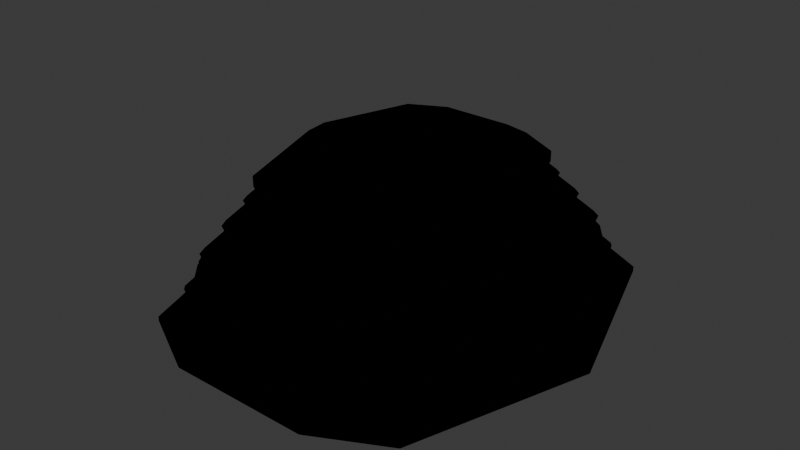 # Source: RangedEnemyModel.blend  (saved by Blender 4.2.66; exported with 4.5.12 LTS)
import bpy
from mathutils import Matrix  # noqa: F401  (used for matrix-valued properties, if any)

bpy.ops.wm.read_factory_settings(use_empty=True)
scene = bpy.context.scene
scene.name = 'Scene'

# ---- collections
col_collection = bpy.data.collections.new('Collection'); scene.collection.children.link(col_collection)

# ---- images (referenced by path relative to the original .blend; pixels are not part of the script)
import os
ASSET_DIR = os.environ.get("B2B_ASSET_DIR", "")  # directory of the original .blend (textures are referenced by path, not embedded)
HERE = os.path.dirname(os.path.abspath(__file__))  # packed textures are extracted next to this script under _unpacked/

def load_image(name, relpath, width, height, colorspace="sRGB"):
    """Load a texture the original file referenced (path relative to the .blend, or extracted next to this script)."""
    p = next((c for c in (os.path.join(HERE, relpath), os.path.join(ASSET_DIR, relpath)) if relpath and os.path.exists(c)), "")
    if p:
        img = bpy.data.images.load(p, check_existing=True)
        img.name = name
    else:  # same state as the original file: an image datablock whose file is absent (Cycles renders it pink)
        img = bpy.data.images.new(name, width, height)
        img.source = "FILE"
        img.filepath = "//" + (relpath or name)
    img.colorspace_settings.name = colorspace
    return img
img_rangedbody_diffuse2_jpg = load_image('RangedBody_diffuse2.jpg', 'RangedBody_diffuse2.jpg', 1024, 1024, 'sRGB')
img_rangedbody_spec_jpg = load_image('RangedBody_spec.jpg', 'RangedBody_spec.jpg', 1024, 1024, 'sRGB')
img_rangedhead_diffuse2_jpg = load_image('RangedHead_diffuse2.jpg', 'RangedHead_diffuse2.jpg', 1024, 1024, 'sRGB')
img_rangedhead_specular_jpg = load_image('RangedHead_specular.jpg', 'RangedHead_specular.jpg', 1024, 1024, 'sRGB')

# ---- materials (node trees are filled in below, after node groups)
mat_material_001 = bpy.data.materials.new('Material.001')
mat_material_002 = bpy.data.materials.new('Material.002')

# ---- material node trees
mat_material_001.use_nodes = True; mat_material_001.node_tree.nodes.clear()
_N = mat_material_001.node_tree.nodes; _L = mat_material_001.node_tree.links
n0 = _N.new('ShaderNodeOutputMaterial'); n0.name = 'Material Output'; n0.location = (300, 300)
n1 = _N.new('ShaderNodeTexImage'); n1.name = 'Image Texture'; n1.location = (-409, 384)
n1.image = img_rangedbody_diffuse2_jpg
n2 = _N.new('ShaderNodeTexImage'); n2.name = 'Image Texture.001'; n2.location = (-424, 88)
n2.image = img_rangedbody_spec_jpg
n3 = _N.new('ShaderNodeEeveeSpecular'); n3.name = 'Specular BSDF'; n3.location = (-3, 320)
_L.new(n2.outputs[0], n3.inputs[1])
_L.new(n1.outputs[0], n3.inputs[0])
_L.new(n3.outputs[0], n0.inputs[0])
n0.is_active_output = True
mat_material_002.use_nodes = True; mat_material_002.node_tree.nodes.clear()
_N = mat_material_002.node_tree.nodes; _L = mat_material_002.node_tree.links
n0 = _N.new('ShaderNodeOutputMaterial'); n0.name = 'Material Output'; n0.location = (300, 300)
n1 = _N.new('ShaderNodeTexImage'); n1.name = 'Image Texture'; n1.location = (-421, 409)
n1.image = img_rangedhead_diffuse2_jpg
n2 = _N.new('ShaderNodeEeveeSpecular'); n2.name = 'Specular BSDF'; n2.location = (-32, 295)
n3 = _N.new('ShaderNodeTexImage'); n3.name = 'Image Texture.001'; n3.location = (-440, 94)
n3.image = img_rangedhead_specular_jpg
_L.new(n1.outputs[0], n2.inputs[0])
_L.new(n2.outputs[0], n0.inputs[0])
_L.new(n3.outputs[0], n2.inputs[1])
n0.is_active_output = True

# ---- world
world_world = bpy.data.worlds.new('World'); scene.world = world_world
world_world.use_nodes = True; world_world.node_tree.nodes.clear()
_N = world_world.node_tree.nodes; _L = world_world.node_tree.links
n0 = _N.new('ShaderNodeOutputWorld'); n0.name = 'World Output'; n0.location = (300, 300)
n1 = _N.new('ShaderNodeBackground'); n1.name = 'Background'; n1.location = (10, 300)
n1.inputs[0].default_value = (0.05088, 0.05088, 0.05088, 1.0)
_L.new(n1.outputs[0], n0.inputs[0])
n0.is_active_output = True
world_world.color = (0.05088, 0.05088, 0.05088)
world_world.sun_shadow_jitter_overblur = 0.0

# ---- meshes
me_circle = bpy.data.meshes.new('Circle')
me_circle.from_pydata([(-4.746, 5.957, 2.839), (-6.712, 1.192e-06, 2.839), (-4.746, -5.957, 2.839), (4.746, -5.957, 2.839), (6.712, 1.192e-06, 2.839), (4.746, 5.957, 2.839), (-5.44, 6.827, 1.602), (-7.693, 1.192e-06, 1.602), (-5.44, -6.827, 1.602), (5.44, -6.827, 1.602), (7.693, 1.192e-06, 1.602), (5.44, 6.827, 1.602), (-6.163, 7.735, 0.1748), (-8.716, 1.192e-06, 0.1748), (-6.163, -7.735, 0.1748), (6.163, -7.735, 0.1748), (8.716, 1.192e-06, 0.1748), (6.163, 7.735, 0.1748), (-6.67, 8.372, -0.7475), (-9.433, 1.192e-06, -0.7475), (-6.67, -8.372, -0.7475), (6.67, -8.372, -0.7475), (9.433, 1.192e-06, -0.7475), (6.67, 8.372, -0.7475), (-6.921, 8.686, -2.095), (-9.788, 1.192e-06, -2.095), (-6.921, -8.686, -2.095), (6.921, -8.686, -2.095), (9.788, 1.192e-06, -2.095), (6.921, 8.686, -2.095), (-6.921, 8.686, -3.537), (-9.788, 1.192e-06, -3.537), (-6.921, -8.686, -3.537), (6.921, -8.686, -3.537), (9.788, 1.192e-06, -3.537), (6.921, 8.686, -3.537), (-8.044, 10.1, -3.537), (-11.38, 1.192e-06, -3.537), (-8.044, -10.1, -3.537), (8.044, -10.1, -3.537), (11.38, 1.192e-06, -3.537), (8.044, 10.1, -3.537), (-8.044, 10.1, -3.81), (-11.38, 1.192e-06, -3.81), (-8.044, -10.1, -3.81), (8.044, -10.1, -3.81), (11.38, 1.192e-06, -3.81), (8.044, 10.1, -3.81), (-3.756, 4.714, 2.839), (-5.312, 1.192e-06, 2.839), (-3.756, -4.714, 2.839), (3.756, -4.714, 2.839), (5.312, 1.192e-06, 2.839), (3.756, 4.714, 2.839), (-2.373, 7.19, 2.839), (-2.373, -7.19, 2.839), (-2.72, 8.241, 1.602), (-2.72, -8.241, 1.602), (-3.081, 9.337, 0.1748), (-3.081, -9.337, 0.1748), (-3.335, 10.11, -0.7475), (-3.335, -10.11, -0.7475), (-3.46, 10.48, -2.095), (-3.46, -10.48, -2.095), (-3.46, 10.48, -3.537), (-3.46, -10.48, -3.537), (-4.022, 12.19, -3.537), (-4.022, -12.19, -3.537), (-4.022, 12.19, -3.81), (-4.022, -12.19, -3.81), (-1.878, 5.691, 2.839), (-1.878, -5.691, 2.839), (2.373, -7.19, 2.839), (2.373, 7.19, 2.839), (2.72, -8.241, 1.602), (2.72, 8.241, 1.602), (3.081, -9.337, 0.1748), (3.081, 9.337, 0.1748), (3.335, -10.11, -0.7475), (3.335, 10.11, -0.7475), (3.46, -10.48, -2.095), (3.46, 10.48, -2.095), (3.46, -10.48, -3.537), (3.46, 10.48, -3.537), (4.022, -12.19, -3.537), (4.022, 12.19, -3.537), (4.022, -12.19, -3.81), (4.022, 12.19, -3.81), (1.878, -5.691, 2.839), (1.878, 5.691, 2.839), (-2.798, 8.478, 1.293), (2.798, 8.478, 1.293), (5.597, 7.024, 1.293), (7.915, 1.192e-06, 1.293), (5.597, -7.024, 1.293), (-2.798, -8.478, 1.293), (-5.597, -7.024, 1.293), (-7.915, 1.192e-06, 1.293), (-5.597, 7.024, 1.293), (2.798, -8.478, 1.293), (-3.172, 9.611, -0.1542), (3.172, 9.611, -0.1542), (-6.344, -7.962, -0.1542), (-8.972, 1.192e-06, -0.1542), (6.344, 7.962, -0.1542), (8.972, 1.192e-06, -0.1542), (6.344, -7.962, -0.1542), (-3.172, -9.611, -0.1542), (-6.344, 7.962, -0.1542), (3.172, -9.611, -0.1542), (3.441, -10.43, -1.886), (-3.441, -10.43, -1.886), (6.882, 8.637, -1.886), (9.733, 1.192e-06, -1.886), (-3.441, 10.43, -1.886), (3.441, 10.43, -1.886), (-6.882, -8.637, -1.886), (-9.733, 1.192e-06, -1.886), (6.882, -8.637, -1.886), (-6.882, 8.637, -1.886), (4.887, 6.133, 2.589), (6.911, 1.192e-06, 2.589), (-2.443, 7.403, 2.589), (2.443, 7.403, 2.589), (-4.887, -6.133, 2.589), (-6.911, 1.192e-06, 2.589), (4.887, -6.133, 2.589), (-2.443, -7.403, 2.589), (-4.887, 6.133, 2.589), (2.443, -7.403, 2.589), (7.048, 1.192e-06, 2.85), (4.984, 6.255, 2.85), (8.03, 1.192e-06, 1.612), (5.678, 7.126, 1.612), (-2.438, 7.605, 2.849), (2.438, 7.605, 2.849), (-2.785, 8.657, 1.611), (2.785, 8.657, 1.611), (-7.048, 1.192e-06, 2.85), (-4.984, -6.255, 2.85), (-8.03, 1.192e-06, 1.612), (-5.678, -7.126, 1.612), (-3.146, 9.751, 0.1841), (3.146, 9.751, 0.1841), (4.984, -6.255, 2.85), (5.678, -7.126, 1.612), (-2.438, -7.605, 2.849), (-2.785, -8.657, 1.611), (-4.984, 6.255, 2.85), (-5.678, 7.126, 1.612), (6.401, 8.033, 0.1851), (6.401, -8.033, 0.1851), (9.052, 1.192e-06, 0.1851), (-6.401, -8.033, 0.1851), (-3.146, -9.751, 0.1841), (-6.401, 8.033, 0.1851), (-9.052, 1.192e-06, 0.1851), (3.507, -10.84, -1.882), (3.527, -10.9, -2.092), (-3.507, -10.84, -1.882), (-3.527, -10.9, -2.092), (7.122, 8.939, -1.882), (7.161, 8.987, -2.092), (10.07, 1.192e-06, -1.882), (10.13, 1.192e-06, -2.092), (-3.507, 10.84, -1.882), (-3.527, 10.9, -2.092), (3.507, 10.84, -1.882), (3.527, 10.9, -2.092), (-7.122, -8.939, -1.882), (-7.161, -8.987, -2.092), (-10.07, 1.192e-06, -1.882), (-10.13, 1.192e-06, -2.092), (7.122, -8.939, -1.882), (7.161, -8.987, -2.092), (-7.122, 8.939, -1.882), (-7.161, 8.987, -2.092), (2.438, -7.605, 2.849), (3.146, -9.751, 0.1841), (2.785, -8.657, 1.611), (-2.865, 8.893, 1.302), (2.865, 8.893, 1.302), (5.835, 7.323, 1.303), (8.251, 1.192e-06, 1.303), (5.835, -7.323, 1.303), (-2.865, -8.893, 1.302), (-5.835, -7.323, 1.303), (-8.251, 1.192e-06, 1.303), (-5.835, 7.323, 1.303), (2.865, -8.893, 1.302), (-3.239, 10.03, -0.1449), (3.239, 10.03, -0.1449), (-6.582, -8.26, -0.1439), (-9.308, 1.192e-06, -0.1439), (6.582, 8.26, -0.1439), (9.308, 1.192e-06, -0.1439), (6.582, -8.26, -0.1439), (-3.239, -10.03, -0.1449), (-6.582, 8.26, -0.1439), (3.239, -10.03, -0.1449), (5.124, 6.431, 2.599), (7.247, 1.192e-06, 2.599), (-2.51, 7.817, 2.598), (2.51, 7.817, 2.598), (-5.124, -6.431, 2.599), (-7.247, 1.192e-06, 2.599), (5.124, -6.431, 2.599), (-2.51, -7.817, 2.598), (-5.124, 6.431, 2.599), (2.51, -7.817, 2.598)], [], [(120, 121, 10, 11), (122, 123, 75, 56), (124, 125, 7, 8), (90, 91, 77, 58), (123, 120, 11, 75), (121, 126, 9, 10), (127, 124, 8, 57), (125, 128, 6, 7), (91, 92, 17, 77), (93, 94, 15, 16), (95, 96, 14, 59), (97, 98, 12, 13), (92, 93, 16, 17), (96, 97, 13, 14), (100, 101, 79, 60), (102, 103, 19, 20), (12, 58, 142, 155), (101, 104, 23, 79), (105, 106, 21, 22), (107, 102, 20, 61), (103, 108, 18, 19), (104, 105, 22, 23), (26, 63, 160, 170), (126, 121, 201, 206), (55, 2, 139, 146), (80, 63, 65, 82), (27, 28, 164, 174), (124, 127, 207, 204), (128, 125, 205, 208), (10, 9, 145, 132), (28, 27, 33, 34), (63, 26, 32, 65), (25, 24, 30, 31), (29, 28, 34, 35), (26, 25, 31, 32), (64, 83, 85, 66), (81, 29, 35, 83), (82, 65, 67, 84), (83, 35, 41, 85), (34, 33, 39, 40), (65, 32, 38, 67), (31, 30, 36, 37), (35, 34, 40, 41), (32, 31, 37, 38), (41, 40, 46, 47), (66, 85, 87, 68), (38, 37, 43, 44), (55, 72, 88, 71), (85, 41, 47, 87), (40, 39, 45, 46), (67, 38, 44, 69), (37, 36, 42, 43), (4, 5, 53, 52), (72, 3, 51, 88), (1, 2, 50, 49), (54, 0, 48, 70), (3, 4, 52, 51), (0, 1, 49, 48), (2, 55, 71, 50), (36, 66, 68, 42), (84, 67, 69, 86), (30, 64, 66, 36), (24, 62, 64, 30), (62, 81, 83, 64), (29, 81, 168, 162), (108, 100, 60, 18), (98, 90, 58, 12), (109, 107, 61, 78), (128, 122, 56, 6), (5, 73, 89, 53), (73, 54, 70, 89), (39, 84, 86, 45), (33, 82, 84, 39), (27, 80, 82, 33), (62, 24, 176, 166), (106, 109, 78, 21), (94, 99, 76, 15), (99, 95, 59, 76), (126, 129, 74, 9), (129, 127, 57, 74), (122, 128, 208, 202), (91, 90, 180, 181), (129, 126, 206, 209), (4, 3, 144, 130), (92, 91, 181, 182), (127, 129, 209, 207), (75, 11, 133, 137), (94, 93, 183, 184), (73, 5, 131, 135), (96, 95, 185, 186), (25, 26, 170, 172), (72, 55, 146, 177), (58, 77, 143, 142), (98, 97, 187, 188), (93, 92, 182, 183), (97, 96, 186, 187), (14, 13, 156, 153), (101, 100, 190, 191), (81, 62, 166, 168), (90, 98, 188, 180), (21, 78, 110, 118), (18, 60, 114, 119), (19, 18, 119, 117), (61, 20, 116, 111), (22, 21, 118, 113), (79, 23, 112, 115), (20, 19, 117, 116), (60, 79, 115, 114), (23, 22, 113, 112), (78, 61, 111, 110), (8, 7, 140, 141), (17, 16, 152, 150), (103, 102, 192, 193), (99, 94, 184, 189), (13, 12, 155, 156), (104, 101, 191, 194), (2, 1, 138, 139), (95, 99, 189, 185), (106, 105, 195, 196), (28, 29, 162, 164), (157, 159, 160, 158), (161, 163, 164, 162), (165, 167, 168, 166), (169, 171, 172, 170), (167, 161, 162, 168), (163, 173, 174, 164), (159, 169, 170, 160), (171, 175, 176, 172), (175, 165, 166, 176), (173, 157, 158, 174), (179, 147, 185, 189), (145, 179, 189, 184), (149, 136, 180, 188), (141, 140, 187, 186), (133, 132, 183, 182), (140, 149, 188, 187), (147, 141, 186, 185), (132, 145, 184, 183), (137, 133, 182, 181), (136, 137, 181, 180), (151, 178, 199, 196), (178, 154, 197, 199), (155, 142, 190, 198), (150, 152, 195, 194), (156, 155, 198, 193), (154, 153, 192, 197), (152, 151, 196, 195), (143, 150, 194, 191), (153, 156, 193, 192), (142, 143, 191, 190), (177, 146, 207, 209), (144, 177, 209, 206), (148, 134, 202, 208), (138, 148, 208, 205), (146, 139, 204, 207), (130, 144, 206, 201), (135, 131, 200, 203), (139, 138, 205, 204), (134, 135, 203, 202), (131, 130, 201, 200), (63, 80, 158, 160), (57, 8, 141, 147), (120, 123, 203, 200), (6, 56, 136, 149), (118, 110, 157, 173), (1, 0, 148, 138), (125, 124, 204, 205), (24, 25, 172, 176), (119, 114, 165, 175), (123, 122, 202, 203), (76, 59, 154, 178), (117, 119, 175, 171), (7, 6, 149, 140), (121, 120, 200, 201), (111, 116, 169, 159), (113, 118, 173, 163), (77, 17, 150, 143), (5, 4, 130, 131), (3, 72, 177, 144), (80, 27, 174, 158), (115, 112, 161, 167), (116, 117, 171, 169), (109, 106, 196, 199), (11, 10, 132, 133), (15, 76, 178, 151), (114, 115, 167, 165), (107, 109, 199, 197), (16, 15, 151, 152), (9, 74, 179, 145), (112, 113, 163, 161), (100, 108, 198, 190), (54, 73, 135, 134), (110, 111, 159, 157), (105, 104, 194, 195), (74, 57, 147, 179), (108, 103, 193, 198), (59, 14, 153, 154), (56, 75, 137, 136), (102, 107, 197, 192), (0, 54, 134, 148), (46, 68, 87, 47), (45, 42, 68, 46), (86, 43, 42, 45), (69, 44, 43, 86)])
me_circle.polygons.foreach_set('use_smooth', [True] * 204)
_k = set([(6, 7), (6, 56), (7, 8), (8, 57), (9, 10), (9, 74), (10, 11), (11, 75), (12, 13), (12, 58), (13, 14), (14, 59), (15, 16), (15, 76), (16, 17), (17, 77), (24, 25), (24, 62), (25, 26), (26, 63), (27, 28), (27, 80), (28, 29), (29, 81), (30, 31), (30, 64), (31, 32), (32, 65), (33, 34), (33, 82), (34, 35), (35, 83), (36, 37), (36, 66), (37, 38), (38, 67), (39, 40), (39, 84), (40, 41), (41, 85), (42, 43), (42, 68), (43, 44), (44, 69), (45, 46), (45, 86), (46, 47), (47, 87), (48, 49), (48, 70), (49, 50), (50, 71), (51, 52), (51, 88), (52, 53), (53, 89), (56, 75), (57, 74), (58, 77), (59, 76), (62, 81), (63, 80), (64, 83), (65, 82), (66, 85), (67, 84), (68, 87), (69, 86), (70, 89), (71, 88), (90, 91), (90, 98), (91, 92), (92, 93), (93, 94), (94, 99), (95, 96), (95, 99), (96, 97), (97, 98), (100, 101), (100, 108), (101, 104), (102, 103), (102, 107), (103, 108), (104, 105), (105, 106), (106, 109), (107, 109), (110, 111), (110, 118), (111, 116), (112, 113), (112, 115), (113, 118), (114, 115), (114, 119), (116, 117), (117, 119), (120, 121), (120, 123), (121, 126), (122, 123), (122, 128), (124, 125), (124, 127), (125, 128), (126, 129), (127, 129), (130, 131), (130, 144), (131, 135), (132, 133), (132, 145), (133, 137), (134, 135), (134, 148), (136, 137), (136, 149), (138, 139), (138, 148), (139, 146), (140, 141), (140, 149), (141, 147), (142, 143), (142, 155), (143, 150), (144, 177), (145, 179), (146, 177), (147, 179), (150, 152), (151, 152), (151, 178), (153, 154), (153, 156), (154, 178), (155, 156), (157, 159), (157, 173), (158, 160), (158, 174), (159, 169), (160, 170), (161, 163), (161, 167), (162, 164), (162, 168), (163, 173), (164, 174), (165, 167), (165, 175), (166, 168), (166, 176), (169, 171), (170, 172), (171, 175), (172, 176), (180, 181), (180, 188), (181, 182), (182, 183), (183, 184), (184, 189), (185, 186), (185, 189), (186, 187), (187, 188), (190, 191), (190, 198), (191, 194), (192, 193), (192, 197), (193, 198), (194, 195), (195, 196), (196, 199), (197, 199), (200, 201), (200, 203), (201, 206), (202, 203), (202, 208), (204, 205), (204, 207), (205, 208), (206, 209), (207, 209)])
me_circle.attributes.new('sharp_edge', 'BOOLEAN', 'EDGE').data.foreach_set('value', [ (min(e.vertices), max(e.vertices)) in _k for e in me_circle.edges])
_uv = me_circle.uv_layers.new(name='UVMap')
_uv.uv.foreach_set('vector', [0.3714, 0.1689, 0.3438, 0.2522, 0.325, 0.2519, 0.3584, 0.1551, 0.4722, 0.1521, 0.4044, 0.1511, 0.3982, 0.1325, 0.4786, 0.1331, 0.501, 0.3365, 0.5287, 0.2534, 0.5474, 0.2539, 0.514, 0.3502, 0.2696, 0.2278, 0.2702, 0.1501, 0.2906, 0.1433, 0.2906, 0.2347, 0.4044, 0.1511, 0.3714, 0.1689, 0.3584, 0.1551, 0.3982, 0.1325, 0.3438, 0.2522, 0.3686, 0.3359, 0.3552, 0.3494, 0.325, 0.2519, 0.4683, 0.3543, 0.501, 0.3365, 0.514, 0.3502, 0.4745, 0.3727, 0.5287, 0.2534, 0.5051, 0.1703, 0.5185, 0.1568, 0.5474, 0.2539, 0.2702, 0.1501, 0.25, 0.1124, 0.2647, 0.09802, 0.2906, 0.1433, 0.1556, 0.08407, 0.05956, 0.1143, 0.04478, 0.09958, 0.1554, 0.06346, 0.03767, 0.2286, 0.05749, 0.2657, 0.04284, 0.28, 0.01754, 0.2353, 0.1525, 0.2955, 0.2486, 0.2656, 0.2635, 0.2803, 0.1525, 0.3162, 0.25, 0.1124, 0.1556, 0.08407, 0.1554, 0.06346, 0.2647, 0.09802, 0.05749, 0.2657, 0.1525, 0.2955, 0.1525, 0.3162, 0.04284, 0.28, 0.5434, 0.4893, 0.4594, 0.461, 0.4594, 0.4492, 0.5504, 0.4798, 0.5087, 0.7277, 0.5743, 0.6379, 0.5847, 0.6414, 0.5136, 0.7378, 0.9443, 0.5224, 0.9682, 0.4841, 0.974, 0.4853, 0.9481, 0.5255, 0.4594, 0.461, 0.4122, 0.4699, 0.4071, 0.4598, 0.4594, 0.4492, 0.3485, 0.5604, 0.3481, 0.6724, 0.338, 0.6775, 0.3381, 0.5571, 0.4624, 0.7364, 0.5087, 0.7277, 0.5136, 0.7378, 0.4622, 0.7479, 0.5743, 0.6379, 0.5754, 0.5254, 0.5857, 0.5203, 0.5847, 0.6414, 0.4122, 0.4699, 0.3485, 0.5604, 0.3381, 0.5571, 0.4071, 0.4598, 0.02012, 0.4169, 0.05422, 0.3668, 0.05911, 0.3718, 0.02563, 0.4173, 0.468, 0.8152, 0.3864, 0.7872, 0.3864, 0.7827, 0.4721, 0.8116, 0.164, 0.9526, 0.1965, 0.9357, 0.1998, 0.9398, 0.1648, 0.9583, 0.5838, 0.1617, 0.6088, 0.2515, 0.5898, 0.2649, 0.5615, 0.162, 0.2149, 0.3472, 0.2931, 0.453, 0.2886, 0.4545, 0.2107, 0.351, 0.4671, 0.9497, 0.4862, 0.9178, 0.4927, 0.9193, 0.4711, 0.9534, 0.3034, 0.9459, 0.3843, 0.9758, 0.3842, 0.9803, 0.2994, 0.9495, 0.02818, 0.8526, 0.05745, 0.9438, 0.05406, 0.9475, 0.02367, 0.8525, 0.6957, 0.04077, 0.5968, 0.1133, 0.5774, 0.1016, 0.688, 0.01878, 0.6088, 0.2515, 0.6462, 0.2858, 0.6385, 0.3076, 0.5898, 0.2649, 0.7714, 0.2857, 0.874, 0.2207, 0.8934, 0.2329, 0.7785, 0.3076, 0.8201, 0.0453, 0.6957, 0.04077, 0.688, 0.01878, 0.8283, 0.02349, 0.6462, 0.2858, 0.7714, 0.2857, 0.7785, 0.3076, 0.6385, 0.3076, 0.8037, 0.5833, 0.9263, 0.6032, 0.9118, 0.6313, 0.8054, 0.6107, 0.8593, 0.08008, 0.8201, 0.0453, 0.8283, 0.02349, 0.8785, 0.06609, 0.8204, 0.9788, 0.6978, 0.9589, 0.7123, 0.9308, 0.8187, 0.9514, 0.9263, 0.6032, 0.9842, 0.6632, 0.9536, 0.6722, 0.9118, 0.6313, 0.9842, 0.8213, 0.893, 0.9509, 0.8709, 0.9296, 0.9612, 0.814, 0.6978, 0.9589, 0.6399, 0.8989, 0.6705, 0.8899, 0.7123, 0.9308, 0.6399, 0.7408, 0.7312, 0.6112, 0.7532, 0.6326, 0.6629, 0.7481, 0.9842, 0.6632, 0.9842, 0.8213, 0.9612, 0.814, 0.9536, 0.6722, 0.6399, 0.8989, 0.6399, 0.7408, 0.6629, 0.7481, 0.6705, 0.8899, 0.9536, 0.6722, 0.9612, 0.814, 0.957, 0.8126, 0.9499, 0.6739, 0.8054, 0.6107, 0.9118, 0.6313, 0.9099, 0.635, 0.8058, 0.6147, 0.6705, 0.8899, 0.6629, 0.7481, 0.6671, 0.7495, 0.6742, 0.8882, 0.164, 0.9526, 0.0988, 0.9526, 0.1056, 0.932, 0.1572, 0.932, 0.9118, 0.6313, 0.9536, 0.6722, 0.9499, 0.6739, 0.9099, 0.635, 0.9612, 0.814, 0.8709, 0.9296, 0.8685, 0.9265, 0.957, 0.8126, 0.7123, 0.9308, 0.6705, 0.8899, 0.6742, 0.8882, 0.7142, 0.9272, 0.6629, 0.7481, 0.7532, 0.6326, 0.7557, 0.6356, 0.6671, 0.7495, 0.03924, 0.8539, 0.06622, 0.7722, 0.07981, 0.7892, 0.05846, 0.8539, 0.0988, 0.9526, 0.06622, 0.9357, 0.07981, 0.9186, 0.1056, 0.932, 0.2235, 0.8539, 0.1965, 0.9357, 0.1829, 0.9186, 0.2043, 0.8539, 0.164, 0.7552, 0.1965, 0.7722, 0.1829, 0.7892, 0.1572, 0.7758, 0.06622, 0.9357, 0.03924, 0.8539, 0.05846, 0.8539, 0.07981, 0.9186, 0.1965, 0.7722, 0.2235, 0.8539, 0.2043, 0.8539, 0.1829, 0.7892, 0.1965, 0.9357, 0.164, 0.9526, 0.1572, 0.932, 0.1829, 0.9186, 0.7532, 0.6326, 0.8054, 0.6107, 0.8058, 0.6147, 0.7557, 0.6356, 0.8187, 0.9514, 0.7123, 0.9308, 0.7142, 0.9272, 0.8183, 0.9474, 0.7312, 0.6112, 0.8037, 0.5833, 0.8054, 0.6107, 0.7532, 0.6326, 0.874, 0.2207, 0.8865, 0.1717, 0.9093, 0.171, 0.8934, 0.2329, 0.8865, 0.1717, 0.8593, 0.08008, 0.8785, 0.06609, 0.9093, 0.171, 0.2931, 0.584, 0.2578, 0.6343, 0.2529, 0.6291, 0.2875, 0.5836, 0.5754, 0.5254, 0.5434, 0.4893, 0.5504, 0.4798, 0.5857, 0.5203, 0.2486, 0.2656, 0.2696, 0.2278, 0.2906, 0.2347, 0.2635, 0.2803, 0.38, 0.7077, 0.4624, 0.7364, 0.4622, 0.7479, 0.373, 0.717, 0.5051, 0.1703, 0.4722, 0.1521, 0.4786, 0.1331, 0.5185, 0.1568, 0.06622, 0.7722, 0.0988, 0.7552, 0.1056, 0.7758, 0.07981, 0.7892, 0.0988, 0.7552, 0.164, 0.7552, 0.1572, 0.7758, 0.1056, 0.7758, 0.8709, 0.9296, 0.8187, 0.9514, 0.8183, 0.9474, 0.8685, 0.9265, 0.893, 0.9509, 0.8204, 0.9788, 0.8187, 0.9514, 0.8709, 0.9296, 0.5968, 0.1133, 0.5838, 0.1617, 0.5615, 0.162, 0.5774, 0.1016, 0.1558, 0.6692, 0.09647, 0.652, 0.1006, 0.6482, 0.1563, 0.6617, 0.3481, 0.6724, 0.38, 0.7077, 0.373, 0.717, 0.338, 0.6775, 0.05956, 0.1143, 0.03847, 0.1517, 0.01774, 0.1447, 0.04478, 0.09958, 0.03847, 0.1517, 0.03767, 0.2286, 0.01754, 0.2353, 0.01774, 0.1447, 0.3686, 0.3359, 0.4011, 0.3538, 0.3948, 0.3727, 0.3552, 0.3494, 0.4011, 0.3538, 0.4683, 0.3543, 0.4745, 0.3727, 0.3948, 0.3727, 0.2847, 0.9143, 0.3034, 0.9459, 0.2994, 0.9495, 0.2779, 0.9157, 0.08914, 0.724, 0.1787, 0.724, 0.1755, 0.7313, 0.09203, 0.7307, 0.4862, 0.8475, 0.468, 0.8152, 0.4721, 0.8116, 0.4931, 0.846, 0.03924, 0.8539, 0.06622, 0.9357, 0.06296, 0.9398, 0.03462, 0.8539, 0.04694, 0.7521, 0.08914, 0.724, 0.09203, 0.7307, 0.0521, 0.7544, 0.4862, 0.9178, 0.4862, 0.8475, 0.4931, 0.846, 0.4927, 0.9193, 0.09501, 0.7424, 0.05978, 0.7626, 0.05658, 0.7588, 0.09391, 0.7364, 0.04408, 0.9537, 0.01345, 0.8524, 0.01809, 0.8525, 0.04935, 0.9517, 0.0988, 0.7552, 0.06622, 0.7722, 0.06296, 0.7681, 0.09791, 0.7495, 0.2139, 0.9594, 0.1718, 0.9881, 0.1689, 0.9814, 0.2087, 0.957, 0.01965, 0.5466, 0.02012, 0.4169, 0.02563, 0.4173, 0.02411, 0.5452, 0.0988, 0.9526, 0.164, 0.9526, 0.1648, 0.9583, 0.09791, 0.9583, 0.9682, 0.4841, 0.9669, 0.3991, 0.9729, 0.3977, 0.974, 0.4853, 0.2213, 0.7556, 0.2504, 0.8594, 0.2457, 0.8593, 0.2159, 0.7578, 0.01345, 0.8524, 0.04694, 0.7521, 0.0521, 0.7544, 0.01809, 0.8525, 0.2504, 0.8594, 0.2139, 0.9594, 0.2087, 0.957, 0.2457, 0.8593, 0.7385, 0.529, 0.8434, 0.5606, 0.8436, 0.5651, 0.7347, 0.5325, 0.9866, 0.3921, 0.9866, 0.4902, 0.9801, 0.4874, 0.9794, 0.3953, 0.2578, 0.6343, 0.1558, 0.6692, 0.1563, 0.6617, 0.2529, 0.6291, 0.1787, 0.724, 0.2213, 0.7556, 0.2159, 0.7578, 0.1755, 0.7313, 0.338, 0.6775, 0.373, 0.717, 0.3617, 0.7325, 0.3217, 0.6848, 0.5857, 0.5203, 0.5504, 0.4798, 0.562, 0.4641, 0.6022, 0.513, 0.5847, 0.6414, 0.5857, 0.5203, 0.6022, 0.513, 0.6022, 0.6472, 0.4622, 0.7479, 0.5136, 0.7378, 0.5223, 0.7534, 0.462, 0.7665, 0.3381, 0.5571, 0.338, 0.6775, 0.3217, 0.6848, 0.3206, 0.5515, 0.4594, 0.4492, 0.4071, 0.4598, 0.3983, 0.4441, 0.4595, 0.4302, 0.5136, 0.7378, 0.5847, 0.6414, 0.6022, 0.6472, 0.5223, 0.7534, 0.5504, 0.4798, 0.4594, 0.4492, 0.4595, 0.4302, 0.562, 0.4641, 0.4071, 0.4598, 0.3381, 0.5571, 0.3206, 0.5515, 0.3983, 0.4441, 0.373, 0.717, 0.4622, 0.7479, 0.462, 0.7665, 0.3617, 0.7325, 0.2011, 0.9486, 0.2355, 0.8589, 0.24, 0.8591, 0.2043, 0.9525, 0.9407, 0.3594, 0.8361, 0.3252, 0.836, 0.3206, 0.9446, 0.356, 0.8439, 0.5758, 0.7278, 0.5431, 0.73, 0.5378, 0.8438, 0.5712, 0.08404, 0.9854, 0.04408, 0.9537, 0.04935, 0.9517, 0.08736, 0.9784, 0.8434, 0.5606, 0.9443, 0.5224, 0.9481, 0.5255, 0.8436, 0.5651, 0.9515, 0.3454, 0.9866, 0.3921, 0.9794, 0.3953, 0.9493, 0.3508, 0.1965, 0.9357, 0.2235, 0.8539, 0.2281, 0.8539, 0.1998, 0.9398, 0.1718, 0.9881, 0.08404, 0.9854, 0.08736, 0.9784, 0.1689, 0.9814, 0.7223, 0.348, 0.8359, 0.3098, 0.836, 0.3145, 0.7247, 0.3532, 0.2931, 0.453, 0.2931, 0.584, 0.2875, 0.5836, 0.2886, 0.4545, 0.1549, 0.3414, 0.06126, 0.3746, 0.05911, 0.3718, 0.1548, 0.338, 0.2843, 0.5823, 0.2853, 0.4556, 0.2886, 0.4545, 0.2875, 0.5836, 0.1562, 0.6582, 0.2508, 0.6263, 0.2529, 0.6291, 0.1563, 0.6617, 0.02884, 0.4185, 0.02733, 0.5441, 0.02411, 0.5452, 0.02563, 0.4173, 0.2508, 0.6263, 0.2843, 0.5823, 0.2875, 0.5836, 0.2529, 0.6291, 0.2853, 0.4556, 0.2089, 0.354, 0.2107, 0.351, 0.2886, 0.4545, 0.06126, 0.3746, 0.02884, 0.4185, 0.02563, 0.4173, 0.05911, 0.3718, 0.02733, 0.5441, 0.1025, 0.6453, 0.1006, 0.6482, 0.02411, 0.5452, 0.1025, 0.6453, 0.1562, 0.6582, 0.1563, 0.6617, 0.1006, 0.6482, 0.2089, 0.354, 0.1549, 0.3414, 0.1548, 0.338, 0.2107, 0.351, 0.08956, 0.9728, 0.1671, 0.9754, 0.1689, 0.9814, 0.08736, 0.9784, 0.05406, 0.9475, 0.08956, 0.9728, 0.08736, 0.9784, 0.04935, 0.9517, 0.2111, 0.7621, 0.1733, 0.7374, 0.1755, 0.7313, 0.2159, 0.7578, 0.2043, 0.9525, 0.24, 0.8591, 0.2457, 0.8593, 0.2087, 0.957, 0.05658, 0.7588, 0.02367, 0.8525, 0.01809, 0.8525, 0.0521, 0.7544, 0.24, 0.8591, 0.2111, 0.7621, 0.2159, 0.7578, 0.2457, 0.8593, 0.1671, 0.9754, 0.2043, 0.9525, 0.2087, 0.957, 0.1689, 0.9814, 0.02367, 0.8525, 0.05406, 0.9475, 0.04935, 0.9517, 0.01809, 0.8525, 0.09391, 0.7364, 0.05658, 0.7588, 0.0521, 0.7544, 0.09203, 0.7307, 0.1733, 0.7374, 0.09391, 0.7364, 0.09203, 0.7307, 0.1755, 0.7313, 0.7295, 0.3581, 0.7047, 0.4002, 0.6984, 0.3982, 0.7247, 0.3532, 0.7047, 0.4002, 0.7068, 0.4899, 0.7001, 0.4923, 0.6984, 0.3982, 0.9481, 0.5255, 0.974, 0.4853, 0.9801, 0.4874, 0.9528, 0.5304, 0.9446, 0.356, 0.836, 0.3206, 0.836, 0.3145, 0.9493, 0.3508, 0.8436, 0.5651, 0.9481, 0.5255, 0.9528, 0.5304, 0.8438, 0.5712, 0.7068, 0.4899, 0.7347, 0.5325, 0.73, 0.5378, 0.7001, 0.4923, 0.836, 0.3206, 0.7295, 0.3581, 0.7247, 0.3532, 0.836, 0.3145, 0.9729, 0.3977, 0.9446, 0.356, 0.9493, 0.3508, 0.9794, 0.3953, 0.7347, 0.5325, 0.8436, 0.5651, 0.8438, 0.5712, 0.73, 0.5378, 0.974, 0.4853, 0.9729, 0.3977, 0.9794, 0.3953, 0.9801, 0.4874, 0.4981, 0.845, 0.4981, 0.9204, 0.4927, 0.9193, 0.4931, 0.846, 0.4752, 0.8068, 0.4981, 0.845, 0.4931, 0.846, 0.4721, 0.8116, 0.2963, 0.9542, 0.273, 0.9168, 0.2779, 0.9157, 0.2994, 0.9495, 0.3841, 0.9848, 0.2963, 0.9542, 0.2994, 0.9495, 0.3842, 0.9803, 0.4981, 0.9204, 0.4742, 0.9583, 0.4711, 0.9534, 0.4927, 0.9193, 0.3864, 0.7782, 0.4752, 0.8068, 0.4721, 0.8116, 0.3864, 0.7827, 0.2737, 0.8427, 0.2984, 0.8066, 0.3014, 0.8113, 0.279, 0.8439, 0.4742, 0.9583, 0.3841, 0.9848, 0.3842, 0.9803, 0.4711, 0.9534, 0.273, 0.9168, 0.2737, 0.8427, 0.279, 0.8439, 0.2779, 0.9157, 0.2984, 0.8066, 0.3864, 0.7782, 0.3864, 0.7827, 0.3014, 0.8113, 0.05422, 0.3668, 0.1552, 0.3305, 0.1548, 0.338, 0.05911, 0.3718, 0.166, 0.9695, 0.2011, 0.9486, 0.2043, 0.9525, 0.1671, 0.9754, 0.3053, 0.815, 0.2853, 0.8456, 0.279, 0.8439, 0.3014, 0.8113, 0.2077, 0.7659, 0.172, 0.7434, 0.1733, 0.7374, 0.2111, 0.7621, 0.2069, 0.3589, 0.1557, 0.3477, 0.1549, 0.3414, 0.2089, 0.354, 0.2235, 0.8539, 0.1965, 0.7722, 0.1998, 0.7681, 0.2281, 0.8539, 0.3843, 0.9758, 0.4671, 0.9497, 0.4711, 0.9534, 0.3842, 0.9803, 0.09647, 0.652, 0.01965, 0.5466, 0.02411, 0.5452, 0.1006, 0.6482, 0.1045, 0.6404, 0.1555, 0.652, 0.1562, 0.6582, 0.1025, 0.6453, 0.2853, 0.8456, 0.2847, 0.9143, 0.2779, 0.9157, 0.279, 0.8439, 0.7106, 0.4012, 0.7128, 0.4885, 0.7068, 0.4899, 0.7047, 0.4002, 0.03168, 0.5427, 0.1045, 0.6404, 0.1025, 0.6453, 0.02733, 0.5441, 0.2355, 0.8589, 0.2077, 0.7659, 0.2111, 0.7621, 0.24, 0.8591, 0.3864, 0.7872, 0.3053, 0.815, 0.3014, 0.8113, 0.3864, 0.7827, 0.06461, 0.38, 0.03333, 0.421, 0.02884, 0.4185, 0.06126, 0.3746, 0.2809, 0.457, 0.2069, 0.3589, 0.2089, 0.354, 0.2853, 0.4556, 0.9669, 0.3991, 0.9407, 0.3594, 0.9446, 0.356, 0.9729, 0.3977, 0.06622, 0.7722, 0.03924, 0.8539, 0.03462, 0.8539, 0.06296, 0.7681, 0.06622, 0.9357, 0.0988, 0.9526, 0.09791, 0.9583, 0.06296, 0.9398, 0.1552, 0.3305, 0.2149, 0.3472, 0.2107, 0.351, 0.1548, 0.338, 0.2475, 0.6208, 0.2797, 0.5797, 0.2843, 0.5823, 0.2508, 0.6263, 0.03333, 0.421, 0.03168, 0.5427, 0.02733, 0.5441, 0.02884, 0.4185, 0.6917, 0.3954, 0.7223, 0.348, 0.7247, 0.3532, 0.6984, 0.3982, 0.05978, 0.7626, 0.02818, 0.8526, 0.02367, 0.8525, 0.05658, 0.7588, 0.7334, 0.3613, 0.7106, 0.4012, 0.7047, 0.4002, 0.7295, 0.3581, 0.1555, 0.652, 0.2475, 0.6208, 0.2508, 0.6263, 0.1562, 0.6582, 0.6929, 0.4955, 0.6917, 0.3954, 0.6984, 0.3982, 0.7001, 0.4923, 0.8361, 0.3252, 0.7334, 0.3613, 0.7295, 0.3581, 0.836, 0.3206, 0.05745, 0.9438, 0.091, 0.967, 0.08956, 0.9728, 0.05406, 0.9475, 0.2797, 0.5797, 0.2809, 0.457, 0.2853, 0.4556, 0.2843, 0.5823, 0.9866, 0.4902, 0.9551, 0.5355, 0.9528, 0.5304, 0.9801, 0.4874, 0.164, 0.7552, 0.0988, 0.7552, 0.09791, 0.7495, 0.1648, 0.7495, 0.1557, 0.3477, 0.06461, 0.38, 0.06126, 0.3746, 0.1549, 0.3414, 0.8359, 0.3098, 0.9515, 0.3454, 0.9493, 0.3508, 0.836, 0.3145, 0.091, 0.967, 0.166, 0.9695, 0.1671, 0.9754, 0.08956, 0.9728, 0.9551, 0.5355, 0.8439, 0.5758, 0.8438, 0.5712, 0.9528, 0.5304, 0.7128, 0.4885, 0.7385, 0.529, 0.7347, 0.5325, 0.7068, 0.4899, 0.172, 0.7434, 0.09501, 0.7424, 0.09391, 0.7364, 0.1733, 0.7374, 0.7278, 0.5431, 0.6929, 0.4955, 0.7001, 0.4923, 0.73, 0.5378, 0.1965, 0.7722, 0.164, 0.7552, 0.1648, 0.7495, 0.1998, 0.7681, 0.957, 0.8126, 0.8058, 0.6147, 0.9099, 0.635, 0.9499, 0.6739, 0.8685, 0.9265, 0.7557, 0.6356, 0.8058, 0.6147, 0.957, 0.8126, 0.8183, 0.9474, 0.6671, 0.7495, 0.7557, 0.6356, 0.8685, 0.9265, 0.7142, 0.9272, 0.6742, 0.8882, 0.6671, 0.7495, 0.8183, 0.9474])
me_circle.materials.append(mat_material_001)
me_circle.update()
me_circle_002 = bpy.data.meshes.new('Circle.002')
me_circle_002.from_pydata([(-3.754, 4.713, -2.096), (-5.31, -0.00141, -2.096), (-3.754, -4.716, -2.096), (3.759, -4.716, -2.096), (5.315, -0.00141, -2.096), (3.759, 4.713, -2.096), (-3.754, 4.713, -1.988), (-5.31, -0.00141, -1.988), (-3.754, -4.716, -1.988), (3.759, -4.716, -1.988), (5.315, -0.00141, -1.988), (3.759, 4.713, -1.988), (-3.539, 4.443, -1.988), (-5.005, -0.00141, -1.988), (-3.539, -4.446, -1.988), (3.544, -4.446, -1.988), (5.01, -0.00141, -1.988), (3.544, 4.443, -1.988), (-3.539, 4.443, -1.915), (-5.005, -0.00141, -1.915), (-3.539, -4.446, -1.915), (3.544, -4.446, -1.915), (5.01, -0.00141, -1.915), (3.544, 4.443, -1.915), (-3.734, 4.688, -1.915), (-5.282, -0.00141, -1.915), (-3.734, -4.691, -1.915), (3.739, -4.691, -1.915), (5.287, -0.00141, -1.915), (3.739, 4.688, -1.915), (-3.734, 4.688, -1.839), (-5.282, -0.00141, -1.839), (-3.734, -4.691, -1.839), (3.739, -4.691, -1.839), (5.287, -0.00141, -1.839), (3.739, 4.688, -1.839), (-3.502, 4.397, -1.839), (-4.954, -0.00141, -1.839), (-3.502, -4.4, -1.839), (3.507, -4.4, -1.839), (4.959, -0.00141, -1.839), (3.507, 4.397, -1.839), (-3.502, 4.397, -1.771), (-4.954, -0.00141, -1.771), (-3.502, -4.4, -1.771), (3.507, -4.4, -1.771), (4.959, -0.00141, -1.771), (3.507, 4.397, -1.771), (-3.762, 4.724, -1.771), (-5.322, -0.00141, -1.771), (-3.762, -4.726, -1.77), (3.767, -4.726, -1.771), (5.327, -0.00141, -1.771), (3.767, 4.724, -1.771), (-3.762, 4.724, -1.708), (-5.322, -0.00141, -1.708), (-3.762, -4.726, -1.707), (3.767, -4.726, -1.708), (5.327, -0.00141, -1.708), (3.767, 4.724, -1.708), (-3.524, 4.424, -1.708), (-4.984, -0.00141, -1.708), (-3.524, -4.427, -1.707), (3.529, -4.427, -1.708), (4.989, -0.00141, -1.708), (3.529, 4.424, -1.708), (-3.524, 4.424, -1.635), (-4.984, -0.00141, -1.635), (-3.524, -4.427, -1.634), (3.529, -4.427, -1.635), (4.989, -0.00141, -1.635), (3.529, 4.424, -1.635), (-4.771, 5.989, -1.635), (-6.748, -0.00141, -1.635), (-4.771, -5.992, -1.635), (4.776, -5.992, -1.635), (6.753, -0.00141, -1.635), (4.776, 5.989, -1.635), (-4.771, 5.989, -1.054), (-6.748, -0.00141, -1.054), (-4.771, -5.992, -1.054), (4.776, -5.992, -1.054), (6.753, -0.00141, -1.054), (4.776, 5.989, -1.054), (-3.946, 4.954, -0.303), (-5.581, -0.00141, -0.303), (-3.946, -4.957, -0.303), (3.951, -4.957, -0.303), (5.586, -0.00141, -0.303), (3.951, 4.954, -0.303), (-2.868, 3.601, -0.1097), (-4.057, -0.00141, -0.1097), (-2.868, -3.604, -0.1097), (2.873, -3.604, -0.1097), (4.062, -0.00141, -0.1097), (2.873, 3.601, -0.1097), (-1.866, 2.344, -8.583e-06), (-2.64, -0.00141, -8.583e-06), (-1.866, -2.346, -8.583e-06), (1.871, -2.346, -8.583e-06), (2.645, -0.00141, -8.583e-06), (1.871, 2.344, -8.583e-06), (-1.876, 5.689, -2.096), (-1.876, -5.692, -2.096), (-1.876, 5.689, -1.988), (-1.876, -5.692, -1.988), (-1.768, 5.363, -1.988), (-1.768, -5.366, -1.988), (-1.768, 5.363, -1.915), (-1.768, -5.366, -1.915), (-1.866, 5.659, -1.915), (-1.866, -5.662, -1.915), (-1.866, 5.659, -1.839), (-1.866, -5.662, -1.839), (-1.75, 5.308, -1.839), (-1.75, -5.311, -1.839), (-1.75, 5.308, -1.771), (-1.75, -5.311, -1.771), (-1.88, 5.702, -1.771), (-1.88, -5.705, -1.771), (-1.88, 5.702, -1.708), (-1.88, -5.705, -1.708), (-1.761, 5.34, -1.708), (-1.761, -5.343, -1.708), (-1.761, 5.34, -1.635), (-1.761, -5.343, -1.635), (-2.384, 7.23, -1.635), (-0.3114, -7.195, -1.562), (-2.384, 7.23, -1.054), (-0.3114, -7.195, -1.127), (-1.972, 5.98, -0.303), (-1.972, -5.983, -0.303), (-1.433, 4.347, -0.1097), (-1.433, -4.35, -0.1097), (-0.9318, 2.829, -8.583e-06), (-0.9318, -2.832, -8.583e-06), (-1.319, -0.00141, -8.583e-06), (1.881, -5.692, -2.096), (1.881, 5.689, -2.096), (1.881, -5.692, -1.988), (1.881, 5.689, -1.988), (1.773, -5.366, -1.988), (1.773, 5.363, -1.988), (1.773, -5.366, -1.915), (1.773, 5.363, -1.915), (1.871, -5.662, -1.915), (1.871, 5.659, -1.915), (1.871, -5.662, -1.839), (1.871, 5.659, -1.839), (1.755, -5.311, -1.839), (1.755, 5.308, -1.839), (1.755, -5.311, -1.771), (1.755, 5.308, -1.771), (1.885, -5.705, -1.771), (1.885, 5.702, -1.771), (1.885, -5.705, -1.708), (1.885, 5.702, -1.708), (1.766, -5.343, -1.708), (1.766, 5.34, -1.708), (1.766, -5.343, -1.635), (1.766, 5.34, -1.635), (0.3164, -7.195, -1.562), (2.389, 7.23, -1.635), (0.3164, -7.195, -1.127), (2.389, 7.23, -1.054), (1.977, -5.983, -0.303), (1.977, 5.98, -0.303), (1.438, -4.35, -0.1097), (1.438, 4.347, -0.1097), (0.9368, -2.832, -8.583e-06), (0.9368, 2.829, -8.583e-06), (1.324, -0.00141, -8.583e-06), (-2.384, -7.195, -1.635), (2.389, -7.195, -1.635), (-2.384, -7.195, -1.054), (2.389, -7.195, -1.054), (-0.3114, -7.385, -1.562), (0.3164, -7.385, -1.562), (-0.3114, -7.385, -1.127), (0.3164, -7.385, -1.127), (0.002497, -13.07, -0.9975), (-0.4727, -13.07, -1.111), (-0.6695, -13.07, -1.386), (-0.4727, -13.07, -1.661), (0.002497, -13.07, -1.774), (0.4777, -13.07, -1.661), (0.6745, -13.07, -1.386), (0.4777, -13.07, -1.111), (0.002497, -11.57, -0.9975), (-0.4727, -11.57, -1.111), (-0.6695, -11.57, -1.386), (-0.4727, -11.57, -1.661), (0.002497, -11.57, -1.774), (0.4777, -11.57, -1.661), (0.6745, -11.57, -1.386), (0.4777, -11.57, -1.111), (0.002497, -11.57, -1.141), (-0.297, -11.57, -1.213), (-0.4211, -11.57, -1.386), (-0.297, -11.57, -1.559), (0.002497, -11.57, -1.631), (0.302, -11.57, -1.559), (0.4261, -11.57, -1.386), (0.302, -11.57, -1.213), (0.002497, -10.98, -1.141), (-0.297, -10.98, -1.213), (-0.4211, -10.98, -1.386), (-0.297, -10.98, -1.559), (0.002497, -10.98, -1.631), (0.302, -10.98, -1.559), (0.4261, -10.98, -1.386), (0.302, -10.98, -1.213), (0.002497, -10.98, -1.224), (-0.1956, -10.98, -1.271), (-0.2777, -10.98, -1.386), (-0.1956, -10.98, -1.5), (0.002497, -10.98, -1.548), (0.2006, -10.98, -1.5), (0.2827, -10.98, -1.386), (0.2006, -10.98, -1.271), (0.002497, -6.619, -1.224), (-0.1956, -6.619, -1.271), (-0.2777, -6.619, -1.386), (-0.1956, -6.619, -1.5), (0.002497, -6.619, -1.548), (0.2006, -6.619, -1.5), (0.2827, -6.619, -1.386), (0.2006, -6.619, -1.271), (-0.1293, -13.05, -1.159), (-0.3679, -13.06, -1.28), (-0.3895, -13.06, -1.462), (-0.1815, -13.07, -1.6), (0.1343, -13.08, -1.612), (0.3728, -13.07, -1.492), (0.3945, -13.07, -1.31), (0.1865, -13.06, -1.172), (0.002497, -12.6, -1.249), (-0.165, -12.6, -1.289), (-0.2344, -12.6, -1.386), (-0.165, -12.6, -1.483), (0.002497, -12.6, -1.523), (0.17, -12.6, -1.483), (0.2394, -12.6, -1.386), (0.17, -12.6, -1.289), (0.002497, -12.6, -1.386)], [], [(137, 139, 105, 103), (3, 4, 10, 9), (140, 104, 106, 142), (0, 1, 7, 6), (4, 5, 11, 10), (137, 3, 9, 139), (1, 2, 8, 7), (102, 0, 6, 104), (7, 8, 14, 13), (104, 6, 12, 106), (9, 10, 16, 15), (107, 141, 143, 109), (6, 7, 13, 12), (10, 11, 17, 16), (139, 9, 15, 141), (16, 17, 23, 22), (141, 15, 21, 143), (13, 14, 20, 19), (106, 12, 18, 108), (15, 16, 22, 21), (12, 13, 19, 18), (144, 108, 110, 146), (18, 19, 25, 24), (22, 23, 29, 28), (143, 21, 27, 145), (19, 20, 26, 25), (108, 18, 24, 110), (21, 22, 28, 27), (145, 147, 113, 111), (27, 28, 34, 33), (113, 147, 149, 115), (24, 25, 31, 30), (28, 29, 35, 34), (145, 27, 33, 147), (25, 26, 32, 31), (110, 24, 30, 112), (147, 33, 39, 149), (31, 32, 38, 37), (112, 30, 36, 114), (33, 34, 40, 39), (30, 31, 37, 36), (34, 35, 41, 40), (40, 41, 47, 46), (149, 39, 45, 151), (37, 38, 44, 43), (114, 36, 42, 116), (39, 40, 46, 45), (36, 37, 43, 42), (45, 46, 52, 51), (152, 116, 118, 154), (42, 43, 49, 48), (46, 47, 53, 52), (151, 45, 51, 153), (43, 44, 50, 49), (116, 42, 48, 118), (118, 48, 54, 120), (51, 52, 58, 57), (121, 155, 157, 123), (48, 49, 55, 54), (52, 53, 59, 58), (153, 51, 57, 155), (49, 50, 56, 55), (58, 59, 65, 64), (155, 57, 63, 157), (55, 56, 62, 61), (120, 54, 60, 122), (57, 58, 64, 63), (54, 55, 61, 60), (60, 61, 67, 66), (64, 65, 71, 70), (157, 63, 69, 159), (61, 62, 68, 67), (122, 60, 66, 124), (63, 64, 70, 69), (159, 173, 172, 125), (69, 70, 76, 75), (162, 126, 128, 164), (66, 67, 73, 72), (70, 71, 77, 76), (159, 69, 75, 173), (67, 68, 74, 73), (124, 66, 72, 126), (73, 74, 80, 79), (126, 72, 78, 128), (75, 76, 82, 81), (174, 175, 165, 131), (72, 73, 79, 78), (76, 77, 83, 82), (173, 75, 81, 175), (82, 83, 89, 88), (175, 81, 87, 165), (79, 80, 86, 85), (128, 78, 84, 130), (81, 82, 88, 87), (78, 79, 85, 84), (166, 130, 132, 168), (84, 85, 91, 90), (88, 89, 95, 94), (165, 87, 93, 167), (85, 86, 92, 91), (130, 84, 90, 132), (87, 88, 94, 93), (167, 169, 135, 133), (93, 94, 100, 99), (134, 136, 171, 170), (90, 91, 97, 96), (94, 95, 101, 100), (167, 93, 99, 169), (91, 92, 98, 97), (132, 90, 96, 134), (170, 171, 100, 101), (171, 169, 99, 100), (97, 98, 135, 136), (96, 97, 136, 134), (92, 133, 135, 98), (132, 134, 170, 168), (86, 131, 133, 92), (80, 174, 131, 86), (165, 167, 133, 131), (74, 172, 174, 80), (68, 125, 172, 74), (62, 123, 125, 68), (124, 126, 162, 160), (56, 121, 123, 62), (123, 157, 159, 125), (50, 119, 121, 56), (153, 155, 121, 119), (154, 118, 120, 156), (44, 117, 119, 50), (38, 115, 117, 44), (151, 153, 119, 117), (32, 113, 115, 38), (115, 149, 151, 117), (26, 111, 113, 32), (110, 112, 148, 146), (20, 109, 111, 26), (14, 107, 109, 20), (143, 145, 111, 109), (8, 105, 107, 14), (139, 141, 107, 105), (2, 103, 105, 8), (102, 104, 140, 138), (136, 135, 169, 171), (95, 168, 170, 101), (89, 166, 168, 95), (83, 164, 166, 89), (164, 128, 130, 166), (77, 162, 164, 83), (71, 160, 162, 77), (65, 158, 160, 71), (158, 122, 124, 160), (59, 156, 158, 65), (156, 120, 122, 158), (53, 154, 156, 59), (47, 152, 154, 53), (41, 150, 152, 47), (150, 114, 116, 152), (35, 148, 150, 41), (148, 112, 114, 150), (29, 146, 148, 35), (23, 144, 146, 29), (17, 142, 144, 23), (142, 106, 108, 144), (11, 140, 142, 17), (5, 138, 140, 11), (161, 163, 179, 177), (161, 127, 172, 173), (129, 163, 175, 174), (163, 161, 173, 175), (127, 129, 174, 172), (177, 179, 178, 176), (127, 161, 177, 176), (129, 127, 176, 178), (163, 129, 178, 179), (187, 186, 194, 195), (185, 184, 192, 193), (183, 182, 190, 191), (181, 180, 188, 189), (180, 187, 195, 188), (186, 185, 193, 194), (184, 183, 191, 192), (182, 181, 189, 190), (189, 188, 196, 197), (188, 195, 203, 196), (194, 193, 201, 202), (192, 191, 199, 200), (190, 189, 197, 198), (195, 194, 202, 203), (193, 192, 200, 201), (191, 190, 198, 199), (203, 202, 210, 211), (201, 200, 208, 209), (199, 198, 206, 207), (197, 196, 204, 205), (196, 203, 211, 204), (202, 201, 209, 210), (200, 199, 207, 208), (198, 197, 205, 206), (206, 205, 213, 214), (211, 210, 218, 219), (209, 208, 216, 217), (207, 206, 214, 215), (205, 204, 212, 213), (204, 211, 219, 212), (210, 209, 217, 218), (208, 207, 215, 216), (212, 219, 227, 220), (218, 217, 225, 226), (216, 215, 223, 224), (214, 213, 221, 222), (219, 218, 226, 227), (217, 216, 224, 225), (215, 214, 222, 223), (213, 212, 220, 221), (186, 187, 235, 234), (184, 185, 233, 232), (182, 183, 231, 230), (180, 181, 229, 228), (187, 180, 228, 235), (185, 186, 234, 233), (183, 184, 232, 231), (181, 182, 230, 229), (234, 235, 243, 242), (232, 233, 241, 240), (230, 231, 239, 238), (228, 229, 237, 236), (235, 228, 236, 243), (233, 234, 242, 241), (231, 232, 240, 239), (229, 230, 238, 237), (237, 244, 243, 236), (244, 241, 242, 243), (238, 239, 244, 237), (239, 240, 241, 244)])
me_circle_002.polygons.foreach_set('use_smooth', [1, 1, 1, 1, 1, 1, 1, 1, 1, 1, 1, 1, 1, 1, 1, 1, 1, 1, 1, 1, 1, 1, 1, 1, 1, 1, 1, 1, 1, 1, 1, 1, 1, 1, 1, 1, 1, 1, 1, 1, 1, 1, 1, 1, 1, 1, 1, 1, 1, 1, 1, 1, 1, 1, 1, 1, 1, 1, 1, 1, 1, 1, 1, 1, 1, 1, 1, 1, 1, 1, 1, 1, 1, 1, 1, 1, 1, 1, 1, 1, 1, 1, 1, 1, 1, 1, 1, 1, 1, 1, 1, 1, 1, 1, 1, 1, 1, 1, 1, 1, 1, 1, 1, 1, 1, 1, 1, 1, 1, 1, 1, 1, 1, 1, 1, 1, 1, 1, 1, 1, 1, 1, 1, 1, 1, 1, 1, 1, 1, 1, 1, 1, 1, 1, 1, 1, 1, 1, 1, 1, 1, 1, 1, 1, 1, 1, 1, 1, 1, 1, 1, 1, 1, 1, 1, 1, 1, 1, 1, 1, 1, 1, 1, 1, 1, 1, 1, 1, 1, 1, 1, 1, 1, 1, 0, 0, 0, 0, 0, 0, 0, 0, 0, 0, 0, 0, 0, 0, 0, 0, 0, 0, 0, 0, 0, 0, 0, 0, 0, 0, 0, 0, 0, 0, 0, 0, 0, 0, 0, 0, 0, 0, 0, 0, 0, 0, 0, 0, 0, 0, 0, 0, 0, 0, 0, 0, 0, 0, 0, 0, 0, 0, 0, 0])
_k = set([(0, 1), (0, 102), (1, 2), (2, 103), (3, 4), (3, 137), (4, 5), (5, 138), (6, 7), (6, 104), (7, 8), (8, 105), (9, 10), (9, 139), (10, 11), (11, 140), (24, 25), (24, 110), (25, 26), (26, 111), (27, 28), (27, 145), (28, 29), (29, 146), (30, 31), (30, 112), (31, 32), (32, 113), (33, 34), (33, 147), (34, 35), (35, 148), (48, 49), (48, 118), (49, 50), (50, 119), (51, 52), (51, 153), (52, 53), (53, 154), (54, 55), (54, 120), (55, 56), (56, 121), (57, 58), (57, 155), (58, 59), (59, 156), (72, 73), (72, 126), (73, 74), (74, 172), (75, 76), (75, 173), (76, 77), (77, 162), (78, 79), (78, 128), (79, 80), (80, 174), (81, 82), (81, 175), (82, 83), (83, 164), (102, 138), (103, 137), (104, 140), (105, 139), (110, 146), (111, 145), (112, 148), (113, 147), (118, 154), (119, 153), (120, 156), (121, 155), (126, 162), (127, 129), (127, 161), (128, 164), (129, 163), (161, 163), (172, 173), (174, 175), (176, 177), (176, 178), (177, 179), (178, 179)])
me_circle_002.attributes.new('sharp_edge', 'BOOLEAN', 'EDGE').data.foreach_set('value', [ (min(e.vertices), max(e.vertices)) in _k for e in me_circle_002.edges])
_uv = me_circle_002.uv_layers.new(name='UVMap')
_uv.uv.foreach_set('vector', [0.6787, 0.02658, 0.6786, 0.03113, 0.5397, 0.06988, 0.5368, 0.0656, 0.7665, 0.05163, 0.8745, 0.2094, 0.8701, 0.2109, 0.7639, 0.05567, 0.8085, 0.4664, 0.6708, 0.5047, 0.6721, 0.4921, 0.8002, 0.4554, 0.5832, 0.4857, 0.4744, 0.3298, 0.4788, 0.3283, 0.5858, 0.4816, 0.8745, 0.2094, 0.8731, 0.4014, 0.8685, 0.3996, 0.8701, 0.2109, 0.6787, 0.02658, 0.7665, 0.05163, 0.7639, 0.05567, 0.6786, 0.03113, 0.4744, 0.3298, 0.4744, 0.1366, 0.4791, 0.1384, 0.4788, 0.3283, 0.6707, 0.5092, 0.5832, 0.4857, 0.5858, 0.4816, 0.6708, 0.5047, 0.4788, 0.3283, 0.4791, 0.1384, 0.4918, 0.1466, 0.4887, 0.3252, 0.6708, 0.5047, 0.5858, 0.4816, 0.5915, 0.4681, 0.6721, 0.4921, 0.7639, 0.05567, 0.8701, 0.2109, 0.8602, 0.2139, 0.758, 0.06921, 0.5477, 0.08011, 0.6773, 0.04486, 0.6772, 0.04761, 0.5493, 0.08244, 0.5858, 0.4816, 0.4788, 0.3283, 0.4887, 0.3252, 0.5915, 0.4681, 0.8701, 0.2109, 0.8685, 0.3996, 0.856, 0.3914, 0.8602, 0.2139, 0.6786, 0.03113, 0.7639, 0.05567, 0.758, 0.06921, 0.6773, 0.04486, 0.8602, 0.2139, 0.856, 0.3914, 0.8534, 0.3903, 0.8578, 0.2147, 0.6773, 0.04486, 0.758, 0.06921, 0.7564, 0.07153, 0.6772, 0.04761, 0.4887, 0.3252, 0.4918, 0.1466, 0.4944, 0.1477, 0.4912, 0.3244, 0.6721, 0.4921, 0.5915, 0.4681, 0.5931, 0.4658, 0.6722, 0.4894, 0.758, 0.06921, 0.8602, 0.2139, 0.8578, 0.2147, 0.7564, 0.07153, 0.5915, 0.4681, 0.4887, 0.3252, 0.4912, 0.3244, 0.5931, 0.4658, 0.7986, 0.4531, 0.6722, 0.4894, 0.6716, 0.4778, 0.7935, 0.444, 0.5931, 0.4658, 0.4912, 0.3244, 0.4997, 0.3218, 0.6017, 0.4575, 0.8578, 0.2147, 0.8534, 0.3903, 0.8415, 0.3881, 0.8492, 0.2173, 0.6772, 0.04761, 0.7564, 0.07153, 0.7476, 0.07978, 0.6776, 0.05804, 0.4912, 0.3244, 0.4944, 0.1477, 0.5065, 0.1499, 0.4997, 0.3218, 0.6722, 0.4894, 0.5931, 0.4658, 0.6017, 0.4575, 0.6716, 0.4778, 0.7564, 0.07153, 0.8578, 0.2147, 0.8492, 0.2173, 0.7476, 0.07978, 0.6776, 0.05804, 0.6775, 0.06105, 0.5569, 0.09514, 0.5551, 0.09262, 0.7476, 0.07978, 0.8492, 0.2173, 0.8462, 0.2182, 0.7459, 0.08225, 0.5569, 0.09514, 0.6775, 0.06105, 0.6759, 0.073, 0.5651, 0.1052, 0.6017, 0.4575, 0.4997, 0.3218, 0.5027, 0.3208, 0.6034, 0.455, 0.8492, 0.2173, 0.8415, 0.3881, 0.8387, 0.387, 0.8462, 0.2182, 0.6776, 0.05804, 0.7476, 0.07978, 0.7459, 0.08225, 0.6775, 0.06105, 0.4997, 0.3218, 0.5065, 0.1499, 0.5093, 0.151, 0.5027, 0.3208, 0.6716, 0.4778, 0.6017, 0.4575, 0.6034, 0.455, 0.6717, 0.4749, 0.6775, 0.06105, 0.7459, 0.08225, 0.7408, 0.09455, 0.6759, 0.073, 0.5027, 0.3208, 0.5093, 0.151, 0.5205, 0.1586, 0.5126, 0.3178, 0.6717, 0.4749, 0.6034, 0.455, 0.6083, 0.4428, 0.6732, 0.463, 0.7459, 0.08225, 0.8462, 0.2182, 0.8363, 0.2212, 0.7408, 0.09455, 0.6034, 0.455, 0.5027, 0.3208, 0.5126, 0.3178, 0.6083, 0.4428, 0.8462, 0.2182, 0.8387, 0.387, 0.8277, 0.3795, 0.8363, 0.2212, 0.8363, 0.2212, 0.8277, 0.3795, 0.8256, 0.3786, 0.8342, 0.2219, 0.6759, 0.073, 0.7408, 0.09455, 0.7395, 0.09638, 0.6758, 0.07517, 0.5126, 0.3178, 0.5205, 0.1586, 0.5226, 0.1595, 0.5147, 0.3171, 0.6732, 0.463, 0.6083, 0.4428, 0.6096, 0.441, 0.6733, 0.4608, 0.7408, 0.09455, 0.8363, 0.2212, 0.8342, 0.2219, 0.7395, 0.09638, 0.6083, 0.4428, 0.5126, 0.3178, 0.5147, 0.3171, 0.6096, 0.441, 0.7395, 0.09638, 0.8342, 0.2219, 0.8238, 0.225, 0.7297, 0.1056, 0.7826, 0.4297, 0.6733, 0.4608, 0.673, 0.4477, 0.7766, 0.4197, 0.6096, 0.441, 0.5147, 0.3171, 0.5251, 0.3139, 0.6192, 0.4316, 0.8342, 0.2219, 0.8256, 0.3786, 0.8124, 0.3762, 0.8238, 0.225, 0.6758, 0.07517, 0.7395, 0.09638, 0.7297, 0.1056, 0.676, 0.08689, 0.5147, 0.3171, 0.5226, 0.1595, 0.536, 0.162, 0.5251, 0.3139, 0.6733, 0.4608, 0.6096, 0.441, 0.6192, 0.4316, 0.673, 0.4477, 0.673, 0.4477, 0.6192, 0.4316, 0.6204, 0.43, 0.673, 0.4457, 0.7297, 0.1056, 0.8238, 0.225, 0.8216, 0.2257, 0.7285, 0.1073, 0.5744, 0.1199, 0.6759, 0.08891, 0.6747, 0.09888, 0.5811, 0.1285, 0.6192, 0.4316, 0.5251, 0.3139, 0.5273, 0.3132, 0.6204, 0.43, 0.8238, 0.225, 0.8124, 0.3762, 0.8105, 0.3755, 0.8216, 0.2257, 0.676, 0.08689, 0.7297, 0.1056, 0.7285, 0.1073, 0.6759, 0.08891, 0.5251, 0.3139, 0.536, 0.162, 0.5379, 0.1627, 0.5273, 0.3132, 0.8216, 0.2257, 0.8105, 0.3755, 0.8014, 0.3697, 0.8124, 0.2285, 0.6759, 0.08891, 0.7285, 0.1073, 0.724, 0.1174, 0.6747, 0.09888, 0.5273, 0.3132, 0.5379, 0.1627, 0.547, 0.1687, 0.5365, 0.3104, 0.673, 0.4457, 0.6204, 0.43, 0.6246, 0.4201, 0.674, 0.4356, 0.7285, 0.1073, 0.8216, 0.2257, 0.8124, 0.2285, 0.724, 0.1174, 0.6204, 0.43, 0.5273, 0.3132, 0.5365, 0.3104, 0.6246, 0.4201, 0.6246, 0.4201, 0.5365, 0.3104, 0.5387, 0.3096, 0.6258, 0.4184, 0.8124, 0.2285, 0.8014, 0.3697, 0.7994, 0.369, 0.8101, 0.2293, 0.6747, 0.09888, 0.724, 0.1174, 0.7228, 0.1191, 0.6747, 0.1009, 0.5365, 0.3104, 0.547, 0.1687, 0.5492, 0.1695, 0.5387, 0.3096, 0.674, 0.4356, 0.6246, 0.4201, 0.6258, 0.4184, 0.674, 0.4336, 0.724, 0.1174, 0.8124, 0.2285, 0.8101, 0.2293, 0.7228, 0.1191, 0.1819, 0.5801, 0.1625, 0.5223, 0.3114, 0.5223, 0.292, 0.5801, 0.1269, 0.6087, 0.08133, 0.7468, 0.02628, 0.7468, 0.08798, 0.5598, 0.184, 0.5024, 0.3318, 0.5021, 0.3384, 0.5218, 0.1791, 0.5217, 0.347, 0.8849, 0.3926, 0.7468, 0.4476, 0.7468, 0.3859, 0.9337, 0.08133, 0.7468, 0.1269, 0.8849, 0.08798, 0.9337, 0.02628, 0.7468, 0.1819, 0.5801, 0.1269, 0.6087, 0.08798, 0.5598, 0.1625, 0.5223, 0.3926, 0.7468, 0.347, 0.6087, 0.3859, 0.5598, 0.4476, 0.7468, 0.292, 0.9135, 0.347, 0.8849, 0.3859, 0.9337, 0.3114, 0.9724, 0.4535, 0.268, 0.4048, 0.08499, 0.4204, 0.07124, 0.474, 0.2676, 0.3318, 0.5021, 0.4004, 0.4593, 0.4175, 0.4713, 0.3384, 0.5218, 0.107, 0.0921, 0.04731, 0.2804, 0.02628, 0.2816, 0.08982, 0.07942, 0.7685, 0.9734, 0.6142, 0.9734, 0.6297, 0.9276, 0.753, 0.9281, 0.4004, 0.4593, 0.4535, 0.268, 0.474, 0.2676, 0.4175, 0.4713, 0.04731, 0.2804, 0.1154, 0.4619, 0.1003, 0.4755, 0.02628, 0.2816, 0.1781, 0.04791, 0.107, 0.0921, 0.08982, 0.07942, 0.1714, 0.02658, 0.4744, 0.7414, 0.5381, 0.5515, 0.5695, 0.5883, 0.5193, 0.7415, 0.6142, 0.9734, 0.5365, 0.932, 0.5684, 0.8952, 0.6297, 0.9276, 0.9096, 0.7432, 0.8459, 0.9328, 0.8144, 0.896, 0.8647, 0.743, 0.7701, 0.5101, 0.8476, 0.5527, 0.8158, 0.5894, 0.7545, 0.557, 0.5365, 0.932, 0.4744, 0.7414, 0.5193, 0.7415, 0.5684, 0.8952, 0.8476, 0.5527, 0.9096, 0.7432, 0.8647, 0.743, 0.8158, 0.5894, 0.631, 0.5561, 0.7545, 0.557, 0.7372, 0.6079, 0.6481, 0.6074, 0.8158, 0.5894, 0.8647, 0.743, 0.8174, 0.7428, 0.7815, 0.6314, 0.5193, 0.7415, 0.5695, 0.5883, 0.6036, 0.6306, 0.5667, 0.7417, 0.6297, 0.9276, 0.5684, 0.8952, 0.6027, 0.8531, 0.6471, 0.8766, 0.8647, 0.743, 0.8144, 0.896, 0.7805, 0.8538, 0.8174, 0.7428, 0.7545, 0.557, 0.8158, 0.5894, 0.7815, 0.6314, 0.7372, 0.6079, 0.5684, 0.8952, 0.5193, 0.7415, 0.5667, 0.7417, 0.6027, 0.8531, 0.6471, 0.8766, 0.6628, 0.8296, 0.7206, 0.8297, 0.7361, 0.8769, 0.6027, 0.8531, 0.5667, 0.7417, 0.6105, 0.7419, 0.634, 0.8144, 0.7214, 0.6549, 0.7329, 0.7424, 0.6513, 0.7421, 0.6635, 0.6546, 0.7815, 0.6314, 0.8174, 0.7428, 0.7736, 0.7426, 0.7502, 0.6701, 0.5667, 0.7417, 0.6036, 0.6306, 0.6346, 0.6696, 0.6105, 0.7419, 0.6471, 0.8766, 0.6027, 0.8531, 0.634, 0.8144, 0.6628, 0.8296, 0.8174, 0.7428, 0.7805, 0.8538, 0.7495, 0.8148, 0.7736, 0.7426, 0.7372, 0.6079, 0.7815, 0.6314, 0.7502, 0.6701, 0.7214, 0.6549, 0.6635, 0.6546, 0.6513, 0.7421, 0.6105, 0.7419, 0.6346, 0.6696, 0.6513, 0.7421, 0.6628, 0.8296, 0.634, 0.8144, 0.6105, 0.7419, 0.7736, 0.7426, 0.7495, 0.8148, 0.7206, 0.8297, 0.7329, 0.7424, 0.7502, 0.6701, 0.7736, 0.7426, 0.7329, 0.7424, 0.7214, 0.6549, 0.7805, 0.8538, 0.7361, 0.8769, 0.7206, 0.8297, 0.7495, 0.8148, 0.7372, 0.6079, 0.7214, 0.6549, 0.6635, 0.6546, 0.6481, 0.6074, 0.8144, 0.896, 0.753, 0.9281, 0.7361, 0.8769, 0.7805, 0.8538, 0.8459, 0.9328, 0.7685, 0.9734, 0.753, 0.9281, 0.8144, 0.896, 0.6297, 0.9276, 0.6471, 0.8766, 0.7361, 0.8769, 0.753, 0.9281, 0.4048, 0.08499, 0.3336, 0.04559, 0.3383, 0.02658, 0.4204, 0.07124, 0.347, 0.6087, 0.292, 0.5801, 0.3114, 0.5223, 0.3859, 0.5598, 0.547, 0.1687, 0.5811, 0.1285, 0.5821, 0.1301, 0.5492, 0.1695, 0.292, 0.9135, 0.3114, 0.9724, 0.1625, 0.9724, 0.1819, 0.9135, 0.5379, 0.1627, 0.5744, 0.1199, 0.5811, 0.1285, 0.547, 0.1687, 0.5811, 0.1285, 0.6747, 0.09888, 0.6747, 0.1009, 0.5821, 0.1301, 0.536, 0.162, 0.5732, 0.1182, 0.5744, 0.1199, 0.5379, 0.1627, 0.676, 0.08689, 0.6759, 0.08891, 0.5744, 0.1199, 0.5732, 0.1182, 0.7766, 0.4197, 0.673, 0.4477, 0.673, 0.4457, 0.7755, 0.418, 0.5226, 0.1595, 0.5664, 0.107, 0.5732, 0.1182, 0.536, 0.162, 0.5205, 0.1586, 0.5651, 0.1052, 0.5664, 0.107, 0.5226, 0.1595, 0.6758, 0.07517, 0.676, 0.08689, 0.5732, 0.1182, 0.5664, 0.107, 0.5093, 0.151, 0.5569, 0.09514, 0.5651, 0.1052, 0.5205, 0.1586, 0.5651, 0.1052, 0.6759, 0.073, 0.6758, 0.07517, 0.5664, 0.107, 0.5065, 0.1499, 0.5551, 0.09262, 0.5569, 0.09514, 0.5093, 0.151, 0.6716, 0.4778, 0.6717, 0.4749, 0.7918, 0.4415, 0.7935, 0.444, 0.4944, 0.1477, 0.5493, 0.08244, 0.5551, 0.09262, 0.5065, 0.1499, 0.4918, 0.1466, 0.5477, 0.08011, 0.5493, 0.08244, 0.4944, 0.1477, 0.6772, 0.04761, 0.6776, 0.05804, 0.5551, 0.09262, 0.5493, 0.08244, 0.4791, 0.1384, 0.5397, 0.06988, 0.5477, 0.08011, 0.4918, 0.1466, 0.6786, 0.03113, 0.6773, 0.04486, 0.5477, 0.08011, 0.5397, 0.06988, 0.4744, 0.1366, 0.5368, 0.0656, 0.5397, 0.06988, 0.4791, 0.1384, 0.6707, 0.5092, 0.6708, 0.5047, 0.8085, 0.4664, 0.8113, 0.4706, 0.7329, 0.7424, 0.7206, 0.8297, 0.6628, 0.8296, 0.6513, 0.7421, 0.6036, 0.6306, 0.6481, 0.6074, 0.6635, 0.6546, 0.6346, 0.6696, 0.5695, 0.5883, 0.631, 0.5561, 0.6481, 0.6074, 0.6036, 0.6306, 0.5381, 0.5515, 0.6155, 0.5096, 0.631, 0.5561, 0.5695, 0.5883, 0.6155, 0.5096, 0.7701, 0.5101, 0.7545, 0.557, 0.631, 0.5561, 0.1154, 0.4619, 0.184, 0.5024, 0.1791, 0.5217, 0.1003, 0.4755, 0.1269, 0.8849, 0.1819, 0.9135, 0.1625, 0.9724, 0.08798, 0.9337, 0.8014, 0.3697, 0.769, 0.4095, 0.7678, 0.4077, 0.7994, 0.369, 0.769, 0.4095, 0.674, 0.4356, 0.674, 0.4336, 0.7678, 0.4077, 0.8105, 0.3755, 0.7755, 0.418, 0.769, 0.4095, 0.8014, 0.3697, 0.7755, 0.418, 0.673, 0.4457, 0.674, 0.4356, 0.769, 0.4095, 0.8124, 0.3762, 0.7766, 0.4197, 0.7755, 0.418, 0.8105, 0.3755, 0.8256, 0.3786, 0.7826, 0.4297, 0.7766, 0.4197, 0.8124, 0.3762, 0.8277, 0.3795, 0.7838, 0.4315, 0.7826, 0.4297, 0.8256, 0.3786, 0.7838, 0.4315, 0.6732, 0.463, 0.6733, 0.4608, 0.7826, 0.4297, 0.8387, 0.387, 0.7918, 0.4415, 0.7838, 0.4315, 0.8277, 0.3795, 0.7918, 0.4415, 0.6717, 0.4749, 0.6732, 0.463, 0.7838, 0.4315, 0.8415, 0.3881, 0.7935, 0.444, 0.7918, 0.4415, 0.8387, 0.387, 0.8534, 0.3903, 0.7986, 0.4531, 0.7935, 0.444, 0.8415, 0.3881, 0.856, 0.3914, 0.8002, 0.4554, 0.7986, 0.4531, 0.8534, 0.3903, 0.8002, 0.4554, 0.6721, 0.4921, 0.6722, 0.4894, 0.7986, 0.4531, 0.8685, 0.3996, 0.8085, 0.4664, 0.8002, 0.4554, 0.856, 0.3914, 0.8731, 0.4014, 0.8113, 0.4706, 0.8085, 0.4664, 0.8685, 0.3996, 0.4715, 0.5514, 0.448, 0.5504, 0.4543, 0.5425, 0.4641, 0.5443, 0.2455, 0.04437, 0.2672, 0.04402, 0.3336, 0.04559, 0.1781, 0.04791, 0.2672, 0.02911, 0.2454, 0.02913, 0.1714, 0.02658, 0.3383, 0.02658, 0.2454, 0.02913, 0.2455, 0.04437, 0.1781, 0.04791, 0.1714, 0.02658, 0.2672, 0.04402, 0.2672, 0.02911, 0.3383, 0.02658, 0.3336, 0.04559, 0.4641, 0.5443, 0.4543, 0.5425, 0.4554, 0.5293, 0.4652, 0.5311, 0.4715, 0.5233, 0.4715, 0.5514, 0.4641, 0.5443, 0.4652, 0.5311, 0.448, 0.5223, 0.4715, 0.5233, 0.4652, 0.5311, 0.4554, 0.5293, 0.448, 0.5504, 0.448, 0.5223, 0.4554, 0.5293, 0.4543, 0.5425, 0.911, 0.4604, 0.9384, 0.4616, 0.9198, 0.5069, 0.9196, 0.5074, 0.9624, 0.4792, 0.9624, 0.5231, 0.9209, 0.5065, 0.9202, 0.5067, 0.932, 0.5534, 0.9046, 0.5536, 0.9211, 0.5077, 0.9212, 0.5072, 0.8798, 0.537, 0.8706, 0.4871, 0.9202, 0.5077, 0.9207, 0.5079, 0.8706, 0.4871, 0.911, 0.4604, 0.9196, 0.5074, 0.9202, 0.5077, 0.9384, 0.4616, 0.9624, 0.4792, 0.9202, 0.5067, 0.9198, 0.5069, 0.9624, 0.5231, 0.932, 0.5534, 0.9212, 0.5072, 0.9209, 0.5065, 0.9046, 0.5536, 0.8798, 0.537, 0.9207, 0.5079, 0.9211, 0.5077, 0.9207, 0.5079, 0.9202, 0.5077, 0.9203, 0.5076, 0.9206, 0.5077, 0.9202, 0.5077, 0.9196, 0.5074, 0.92, 0.5074, 0.9203, 0.5076, 0.9198, 0.5069, 0.9202, 0.5067, 0.9203, 0.5069, 0.92, 0.5071, 0.9209, 0.5065, 0.9212, 0.5072, 0.9209, 0.5072, 0.9207, 0.5068, 0.9211, 0.5077, 0.9207, 0.5079, 0.9206, 0.5077, 0.9209, 0.5075, 0.9196, 0.5074, 0.9198, 0.5069, 0.92, 0.5071, 0.92, 0.5074, 0.9202, 0.5067, 0.9209, 0.5065, 0.9207, 0.5068, 0.9203, 0.5069, 0.9212, 0.5072, 0.9211, 0.5077, 0.9209, 0.5075, 0.9209, 0.5072, 0.92, 0.5074, 0.92, 0.5071, 0.9205, 0.5073, 0.9204, 0.5073, 0.9203, 0.5069, 0.9207, 0.5068, 0.9205, 0.5072, 0.9205, 0.5072, 0.9209, 0.5072, 0.9209, 0.5075, 0.9206, 0.5073, 0.9205, 0.5072, 0.9206, 0.5077, 0.9203, 0.5076, 0.9205, 0.5073, 0.9205, 0.5073, 0.9203, 0.5076, 0.92, 0.5074, 0.9204, 0.5073, 0.9205, 0.5073, 0.92, 0.5071, 0.9203, 0.5069, 0.9205, 0.5072, 0.9205, 0.5073, 0.9207, 0.5068, 0.9209, 0.5072, 0.9205, 0.5072, 0.9205, 0.5072, 0.9209, 0.5075, 0.9206, 0.5077, 0.9205, 0.5073, 0.9206, 0.5073, 0.9206, 0.5073, 0.9205, 0.5073, 0.9205, 0.5073, 0.9205, 0.5073, 0.9204, 0.5073, 0.9205, 0.5073, 0.9205, 0.5073, 0.9205, 0.5073, 0.9205, 0.5072, 0.9205, 0.5072, 0.9205, 0.5072, 0.9205, 0.5072, 0.9205, 0.5072, 0.9206, 0.5073, 0.9205, 0.5073, 0.9205, 0.5072, 0.9205, 0.5073, 0.9205, 0.5073, 0.9205, 0.5073, 0.9205, 0.5073, 0.9205, 0.5073, 0.9204, 0.5073, 0.9205, 0.5073, 0.9205, 0.5073, 0.9205, 0.5073, 0.9205, 0.5072, 0.9205, 0.5072, 0.9205, 0.5073, 0.9205, 0.5072, 0.9205, 0.5072, 0.9205, 0.5072, 0.9205, 0.5072, 0.9514, 0.06237, 0.9526, 0.05979, 0.9528, 0.4239, 0.9502, 0.4209, 0.9502, 0.05688, 0.9478, 0.05979, 0.9482, 0.4239, 0.9505, 0.4279, 0.9492, 0.0624, 0.951, 0.06342, 0.9533, 0.4193, 0.9508, 0.4209, 0.9502, 0.0635, 0.9494, 0.06342, 0.9478, 0.4193, 0.9505, 0.4189, 0.9526, 0.05979, 0.9502, 0.05688, 0.9505, 0.4279, 0.9528, 0.4239, 0.9478, 0.05979, 0.9492, 0.0624, 0.9508, 0.4209, 0.9482, 0.4239, 0.951, 0.06342, 0.9502, 0.0635, 0.9505, 0.4189, 0.9533, 0.4193, 0.9494, 0.06342, 0.9514, 0.06237, 0.9502, 0.4209, 0.9478, 0.4193, 0.9037, 0.3232, 0.9122, 0.3342, 0.9073, 0.345, 0.903, 0.3356, 0.8785, 0.3432, 0.8902, 0.3269, 0.8952, 0.3338, 0.8864, 0.3405, 0.8871, 0.374, 0.8785, 0.363, 0.8834, 0.3522, 0.8877, 0.3617, 0.9122, 0.354, 0.9005, 0.3702, 0.8956, 0.3634, 0.9043, 0.3567, 0.9122, 0.3342, 0.9122, 0.354, 0.9043, 0.3567, 0.9073, 0.345, 0.8902, 0.3269, 0.9037, 0.3232, 0.903, 0.3356, 0.8952, 0.3338, 0.8785, 0.363, 0.8785, 0.3432, 0.8864, 0.3405, 0.8834, 0.3522, 0.9005, 0.3702, 0.8871, 0.374, 0.8877, 0.3617, 0.8956, 0.3634, 0.903, 0.3356, 0.9073, 0.345, 0.8971, 0.3472, 0.8962, 0.3462, 0.8864, 0.3405, 0.8952, 0.3338, 0.895, 0.3466, 0.894, 0.3483, 0.8877, 0.3617, 0.8834, 0.3522, 0.894, 0.3503, 0.8948, 0.3513, 0.9043, 0.3567, 0.8956, 0.3634, 0.8961, 0.351, 0.8972, 0.3492, 0.9073, 0.345, 0.9043, 0.3567, 0.8972, 0.3492, 0.8971, 0.3472, 0.8952, 0.3338, 0.903, 0.3356, 0.8962, 0.3462, 0.895, 0.3466, 0.8834, 0.3522, 0.8864, 0.3405, 0.894, 0.3483, 0.894, 0.3503, 0.8956, 0.3634, 0.8877, 0.3617, 0.8948, 0.3513, 0.8961, 0.351, 0.8959, 0.4273, 0.8942, 0.4215, 0.8984, 0.4171, 0.8984, 0.4225, 0.8942, 0.4215, 0.8925, 0.4157, 0.8959, 0.4143, 0.8984, 0.4171, 0.8925, 0.4287, 0.89, 0.4259, 0.8942, 0.4215, 0.8959, 0.4273, 0.89, 0.4259, 0.89, 0.4205, 0.8925, 0.4157, 0.8942, 0.4215])
me_circle_002.materials.append(mat_material_002)
me_circle_002.update()

# ---- objects
ob_body = bpy.data.objects.new('Body', me_circle)
ob_head = bpy.data.objects.new('Head', me_circle_002)

# ---- transforms, parenting, visibility, modifiers, constraints
ob_body.location = (2.271e-09, 3.17, -3.239)
ob_head.location = (-0.002497, 3.172, 1.697)

# ---- collection membership
col_collection.objects.link(ob_body)
col_collection.objects.link(ob_head)

# ---- scene / render settings (as saved in the file)
scene.frame_start = 1; scene.frame_end = 250; scene.frame_set(2)
scene.render.engine = 'BLENDER_EEVEE_NEXT'
bpy.context.view_layer.update()

# ---- added for rendering (the .blend has no active camera and no usable light): camera, sun
cam_auto = bpy.data.cameras.new('AutoCamera')
cam_auto.lens = 50.0
cam_auto.sensor_width = 36.0
cam_auto.clip_end = 1000.0
ob_auto_camera = bpy.data.objects.new('AutoCamera', cam_auto)
scene.collection.objects.link(ob_auto_camera)
ob_auto_camera.location = (32.4789, -36.248, 23.3077)
ob_auto_camera.rotation_euler = (1.09748, -7.21219e-08, 0.694738)
scene.camera = ob_auto_camera
light_auto_sun = bpy.data.lights.new('AutoSun', 'SUN')
light_auto_sun.energy = 3.0
light_auto_sun.angle = 0.0523599
ob_auto_sun = bpy.data.objects.new('AutoSun', light_auto_sun)
scene.collection.objects.link(ob_auto_sun)
ob_auto_sun.rotation_euler = (0.872665, 0.174533, 0.523599)
bpy.context.view_layer.update()
